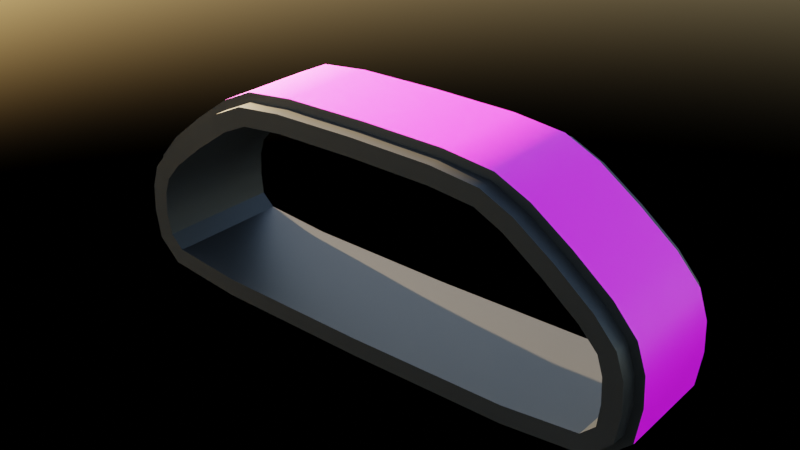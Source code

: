 # Source: LeftTrack.blend  (saved by Blender 3.6.11; exported with 4.5.12 LTS)
import bpy
from mathutils import Matrix  # noqa: F401  (used for matrix-valued properties, if any)

bpy.ops.wm.read_factory_settings(use_empty=True)
scene = bpy.context.scene
scene.name = 'Scene'

# ---- collections
col_main = bpy.data.collections.new('main'); scene.collection.children.link(col_main)

# ---- images (referenced by path relative to the original .blend; pixels are not part of the script)
import os
ASSET_DIR = os.environ.get("B2B_ASSET_DIR", "")  # directory of the original .blend (textures are referenced by path, not embedded)
HERE = os.path.dirname(os.path.abspath(__file__))  # packed textures are extracted next to this script under _unpacked/

def load_image(name, relpath, width, height, colorspace="sRGB"):
    """Load a texture the original file referenced (path relative to the .blend, or extracted next to this script)."""
    p = next((c for c in (os.path.join(HERE, relpath), os.path.join(ASSET_DIR, relpath)) if relpath and os.path.exists(c)), "")
    if p:
        img = bpy.data.images.load(p, check_existing=True)
        img.name = name
    else:  # same state as the original file: an image datablock whose file is absent (Cycles renders it pink)
        img = bpy.data.images.new(name, width, height)
        img.source = "FILE"
        img.filepath = "//" + (relpath or name)
    img.colorspace_settings.name = colorspace
    return img
img_track_png = load_image('track.png', 'track.png', 1024, 1024, 'sRGB')

# ---- materials (node trees are filled in below, after node groups)
mat_material = bpy.data.materials.new('Material')
mat_yall = bpy.data.materials.new('yall')

# ---- node groups
ng_auto_smooth = bpy.data.node_groups.new('Auto Smooth', 'GeometryNodeTree')
_s = ng_auto_smooth.interface.new_socket(name='Geometry', in_out='OUTPUT', socket_type='NodeSocketGeometry')
_s = ng_auto_smooth.interface.new_socket(name='Geometry', in_out='INPUT', socket_type='NodeSocketGeometry')
_s = ng_auto_smooth.interface.new_socket(name='Angle', in_out='INPUT', socket_type='NodeSocketFloat')
_s.subtype = 'ANGLE'
_s.min_value = 0.0
_s.max_value = 3.142
ng_auto_smooth.is_modifier = True
_N = ng_auto_smooth.nodes; _L = ng_auto_smooth.links
n0 = _N.new('NodeGroupOutput'); n0.name = 'Group Output'; n0.location = (480, -100)
n1 = _N.new('NodeGroupInput'); n1.name = 'Group Input'; n1.location = (-420, -300)
n2 = _N.new('NodeGroupInput'); n2.name = 'Group Input.001'; n2.location = (-60, -100)
n3 = _N.new('GeometryNodeSetShadeSmooth'); n3.name = 'Set Shade Smooth'; n3.location = (120, -100)
n3.domain = 'EDGE'
n4 = _N.new('GeometryNodeSetShadeSmooth'); n4.name = 'Set Shade Smooth.001'; n4.location = (300, -100)
n5 = _N.new('GeometryNodeInputMeshEdgeAngle'); n5.name = 'Edge Angle'; n5.location = (-420, -220)
n6 = _N.new('GeometryNodeInputEdgeSmooth'); n6.name = 'Is Edge Smooth'; n6.location = (-60, -160)
n7 = _N.new('GeometryNodeInputShadeSmooth'); n7.name = 'Is Face Smooth'; n7.location = (-240, -340)
n8 = _N.new('FunctionNodeBooleanMath'); n8.name = 'Boolean Math'; n8.location = (-60, -220)
n9 = _N.new('FunctionNodeCompare'); n9.name = 'Compare'; n9.location = (-240, -180)
n9.operation = 'LESS_EQUAL'
_L.new(n5.outputs[0], n9.inputs[0])
_L.new(n4.outputs[0], n0.inputs[0])
_L.new(n1.outputs[1], n9.inputs[1])
_L.new(n9.outputs[0], n8.inputs[0])
_L.new(n7.outputs[0], n8.inputs[1])
_L.new(n2.outputs[0], n3.inputs[0])
_L.new(n6.outputs[0], n3.inputs[1])
_L.new(n3.outputs[0], n4.inputs[0])
_L.new(n8.outputs[0], n3.inputs[2])
n0.is_active_output = True

# ---- material node trees
mat_material.use_nodes = True; mat_material.node_tree.nodes.clear()
_N = mat_material.node_tree.nodes; _L = mat_material.node_tree.links
n0 = _N.new('ShaderNodeBsdfPrincipled'); n0.name = 'Principled BSDF'; n0.location = (10, 300)
n0.distribution = 'GGX'
n0.subsurface_method = 'RANDOM_WALK_SKIN'
n0.inputs[3].default_value = 1.45
n0.inputs[27].default_value = (0.0, 0.0, 0.0, 1.0)
n0.inputs[28].default_value = 1.0
n1 = _N.new('ShaderNodeOutputMaterial'); n1.name = 'Material Output'; n1.location = (300, 300)
n2 = _N.new('ShaderNodeTexImage'); n2.name = 'Image Texture'; n2.location = (-680, 148)
n2.image = img_track_png
n3 = _N.new('ShaderNodeMapping'); n3.name = 'Mapping'; n3.location = (-860, 108)
n3.inputs[1].default_value = (0.0, 36.0, 0.0)
n3.inputs[2].default_value = (0.0, 1.571, 0.0)
n4 = _N.new('ShaderNodeTexCoord'); n4.name = 'Texture Coordinate'; n4.location = (-1040, 108)
n5 = _N.new('ShaderNodeValue'); n5.name = 'Value'; n5.location = (-1087, -160)
n5.outputs[0].default_value = 19.8
_L.new(n0.outputs[0], n1.inputs[0])
_L.new(n2.outputs[0], n0.inputs[0])
_L.new(n3.outputs[0], n2.inputs[0])
_L.new(n4.outputs[2], n3.inputs[0])
_L.new(n5.outputs[0], n3.inputs[3])
n1.is_active_output = True
mat_yall.use_nodes = True; mat_yall.node_tree.nodes.clear()
_N = mat_yall.node_tree.nodes; _L = mat_yall.node_tree.links
n0 = _N.new('ShaderNodeBsdfPrincipled'); n0.name = 'Principled BSDF'; n0.location = (10, 300)
n0.distribution = 'GGX'
n0.subsurface_method = 'RANDOM_WALK_SKIN'
n0.inputs[0].default_value = (0.00637, 0.00637, 0.00637, 1.0)
n0.inputs[3].default_value = 1.45
n0.inputs[27].default_value = (0.0, 0.0, 0.0, 1.0)
n0.inputs[28].default_value = 1.0
n1 = _N.new('ShaderNodeOutputMaterial'); n1.name = 'Material Output'; n1.location = (300, 300)
_L.new(n0.outputs[0], n1.inputs[0])
n1.is_active_output = True

# ---- world
world_world = bpy.data.worlds.new('World'); scene.world = world_world
world_world.use_nodes = True; world_world.node_tree.nodes.clear()
_N = world_world.node_tree.nodes; _L = world_world.node_tree.links
n0 = _N.new('ShaderNodeOutputWorld'); n0.name = 'World Output'; n0.location = (300, 300)
n1 = _N.new('ShaderNodeBackground'); n1.name = 'Background'; n1.location = (10, 300)
n1.inputs[1].default_value = 0.5
n2 = _N.new('ShaderNodeTexSky'); n2.name = 'Sky Texture'; n2.location = (-190, 280)
n2.sun_rotation = -1.438
_L.new(n1.outputs[0], n0.inputs[0])
_L.new(n2.outputs[0], n1.inputs[0])
n0.is_active_output = True
world_world.color = (1.0, 1.0, 1.0)
world_world.use_sun_shadow = False
world_world.sun_shadow_jitter_overblur = 0.0

# ---- meshes
me_cube_001 = bpy.data.meshes.new('Cube.001')
me_cube_001.from_pydata([(-1.452, -0.2813, -0.3894), (-0.9407, -0.2876, -0.5067), (-0.4824, -0.2875, 0.512), (-0.9038, -0.2868, 0.4085), (-0.9407, 0.2876, -0.5067), (-1.452, 0.2813, -0.3894), (-0.9038, 0.2868, 0.4085), (-0.4824, 0.2875, 0.512), (0.9407, -0.2876, -0.5067), (1.452, -0.2814, -0.3882), (0.904, -0.2868, 0.4101), (0.4825, -0.2875, 0.5121), (1.452, 0.2814, -0.3882), (0.9407, 0.2876, -0.5067), (0.4825, 0.2875, 0.5121), (0.904, 0.2868, 0.4101), (-1.321, -0.2869, 0.09661), (-1.459, -0.286, -0.1201), (-1.459, 0.286, -0.1201), (-1.321, 0.2869, 0.09661), (1.321, 0.2869, 0.1028), (1.459, 0.286, -0.1138), (1.459, -0.286, -0.1138), (1.321, -0.2869, 0.1028), (-1.37, 0.282, -0.467), (0.9841, -0.2896, 0.5478), (-1.37, -0.282, -0.467), (0.7855, -0.2908, 0.6393), (-0.7427, -0.285, 0.4847), (0.491, -0.289, 0.671), (-0.7427, 0.285, 0.4847), (0.491, 0.289, 0.671), (1.37, -0.2819, -0.4667), (0.7855, 0.2908, 0.6393), (1.37, 0.2819, -0.4667), (0.9841, 0.2896, 0.5478), (0.7429, 0.2851, 0.4851), (1.599, 0.2932, -0.4576), (0.7429, -0.2851, 0.4851), (1.436, 0.2932, -0.6146), (-1.424, -0.2842, -0.01712), (0.9477, 0.289, -0.6656), (-1.424, 0.2842, -0.01712), (0.9477, -0.289, -0.6656), (1.424, 0.2842, -0.009957), (1.436, -0.2932, -0.6146), (1.424, -0.2842, -0.009957), (1.599, -0.2932, -0.4576), (-1.468, -0.2871, -0.2581), (-1.468, 0.2871, -0.2581), (-8.416e-08, 0.288, -0.5171), (-1.14e-07, -0.288, -0.5171), (-1.118, -0.2877, 0.2582), (-1.118, 0.2877, 0.2582), (7.563e-06, 0.288, 0.5184), (7.563e-06, -0.288, 0.5184), (1.468, 0.2871, -0.2542), (1.468, -0.2871, -0.2542), (1.118, 0.2877, 0.262), (1.118, -0.2877, 0.262), (-0.9848, 0.2896, 0.5457), (-0.7859, 0.2909, 0.6388), (-0.491, 0.289, 0.6709), (-0.491, -0.289, 0.6709), (-0.7859, -0.2909, 0.6388), (-0.9848, -0.2896, 0.5457), (-1.598, -0.2932, -0.4595), (-1.435, -0.2932, -0.615), (-0.9477, -0.289, -0.6656), (-0.9477, 0.289, -0.6656), (-1.435, 0.2932, -0.615), (-1.598, 0.2932, -0.4595), (-1.616, -0.2904, -0.09105), (-1.562, -0.2914, 0.06438), (-1.429, -0.2896, 0.2138), (-1.429, 0.2896, 0.2138), (-1.562, 0.2914, 0.06438), (-1.616, 0.2904, -0.09105), (1.616, 0.2904, -0.08486), (1.562, 0.2914, 0.07177), (1.428, 0.2896, 0.2206), (1.428, -0.2896, 0.2206), (1.562, -0.2914, 0.07177), (1.616, -0.2904, -0.08486), (-1.626, -0.2898, -0.2597), (-1.626, 0.2898, -0.2597), (-2.159e-08, 0.2884, -0.6763), (-5.158e-08, -0.2884, -0.6763), (-1.213, -0.2887, 0.3856), (-1.213, 0.2887, 0.3856), (-5.465e-06, 0.2884, 0.6776), (-5.465e-06, -0.2884, 0.6776), (1.626, 0.2898, -0.2558), (1.626, -0.2898, -0.2558), (1.212, 0.2887, 0.3901), (1.212, -0.2887, 0.3901), (-1.563, -0.2882, -0.1004), (-1.574, -0.2885, -0.2598), (-0.4883, -0.2882, 0.618), (-0.7715, -0.288, 0.5874), (0.4883, -0.2882, 0.6181), (-1.351e-06, -0.2882, 0.6247), (1.574, -0.2884, -0.2559), (1.563, -0.2882, -0.0941), (1.549, -0.2873, -0.4349), (-3.325e-08, -0.2882, -0.6233), (0.9457, -0.2883, -0.6128), (0.7713, -0.288, 0.5879), (-0.9457, -0.2883, -0.6128), (0.9573, -0.2882, 0.5021), (-1.182, -0.2882, 0.3432), (-1.393, -0.2883, 0.1746), (1.414, -0.2876, -0.5648), (1.181, -0.2882, 0.3475), (-0.9577, -0.2882, 0.5002), (1.516, -0.2878, 0.04445), (1.392, -0.2883, 0.1812), (-1.414, -0.2876, -0.5652), (-1.549, -0.2873, -0.4365), (-1.516, -0.2878, 0.03714), (-1.516, 0.2878, 0.03714), (-1.393, 0.2883, 0.1746), (-1.574, 0.2885, -0.2598), (-1.563, 0.2882, -0.1004), (1.574, 0.2884, -0.2559), (1.549, 0.2873, -0.4349), (0.7713, 0.288, 0.5879), (0.9573, 0.2882, 0.5021), (-1.549, 0.2873, -0.4365), (1.563, 0.2882, -0.0941), (0.4883, 0.2882, 0.6181), (-3.327e-09, 0.2882, -0.6233), (-0.9457, 0.2883, -0.6128), (-0.7715, 0.288, 0.5874), (-0.4883, 0.2882, 0.618), (0.9457, 0.2883, -0.6128), (-0.9577, 0.2882, 0.5002), (1.516, 0.2878, 0.04445), (-1.414, 0.2876, -0.5652), (1.392, 0.2883, 0.1812), (1.181, 0.2882, 0.3475), (-1.182, 0.2882, 0.3432), (-1.351e-06, 0.2882, 0.6247), (1.414, 0.2876, -0.5648), (-1.448, 0.375, -0.3882), (-1.369, 0.3757, -0.4634), (-0.9409, 0.3813, -0.505), (-0.9409, -0.3813, -0.505), (-1.369, -0.3757, -0.4634), (-1.448, -0.375, -0.3882), (-0.9029, -0.3805, 0.4075), (-0.7422, -0.3787, 0.4831), (-0.4826, -0.3812, 0.5109), (-0.4826, 0.3812, 0.5109), (-0.7422, 0.3787, 0.4831), (-0.9029, 0.3805, 0.4075), (1.448, -0.3751, -0.3869), (1.369, -0.3756, -0.4632), (0.9409, -0.3813, -0.505), (0.9409, 0.3813, -0.505), (1.369, 0.3756, -0.4632), (1.448, 0.3751, -0.3869), (0.9031, 0.3805, 0.409), (0.7424, 0.3788, 0.4835), (0.4827, 0.3812, 0.511), (0.4827, -0.3812, 0.511), (0.7424, -0.3788, 0.4835), (0.9031, -0.3805, 0.409), (-1.457, -0.3797, -0.12), (-1.422, -0.3779, -0.01824), (-1.32, -0.3806, 0.09518), (-1.32, 0.3806, 0.09518), (-1.422, 0.3779, -0.01824), (-1.457, 0.3797, -0.12), (1.457, 0.3797, -0.1136), (1.422, 0.3779, -0.01109), (1.32, 0.3806, 0.1014), (1.32, -0.3806, 0.1014), (1.422, -0.3779, -0.01109), (1.457, -0.3797, -0.1136), (-1.465, -0.3808, -0.2587), (-1.465, 0.3808, -0.2587), (-5.834e-08, 0.3818, -0.5167), (-8.817e-08, -0.3818, -0.5167), (-1.117, -0.3815, 0.2575), (-1.117, 0.3815, 0.2575), (7.246e-06, 0.3817, 0.518), (7.246e-06, -0.3817, 0.518), (1.465, 0.3808, -0.2549), (1.465, -0.3808, -0.2549), (1.117, 0.3815, 0.2614), (1.117, -0.3815, 0.2614), (-1.571, -0.3821, -0.2604), (-0.771, -0.3817, 0.5858), (-1.392, 0.382, 0.1732), (-1.667e-06, -0.3819, 0.6243), (-1.561, 0.3819, -0.1002), (1.545, 0.381, -0.4337), (0.9563, 0.3819, 0.501), (-0.9459, 0.382, -0.6111), (-0.4885, 0.382, 0.617), (1.561, -0.3819, -0.09398), (0.9459, -0.382, -0.6111), (-1.392, -0.382, 0.1732), (1.392, -0.382, 0.1797), (-1.561, -0.3819, -0.1002), (-0.4885, -0.382, 0.617), (0.4885, -0.382, 0.6171), (1.571, -0.3821, -0.2565), (1.545, -0.381, -0.4337), (-7.459e-09, -0.3819, -0.623), (0.7708, -0.3817, 0.5863), (-0.9459, -0.382, -0.6111), (0.9563, -0.3819, 0.501), (-1.181, -0.3819, 0.3426), (1.413, -0.3812, -0.5614), (1.181, -0.3819, 0.3469), (-0.9567, -0.3819, 0.4991), (1.514, -0.3815, 0.04331), (-1.412, -0.3812, -0.5617), (-1.545, -0.3809, -0.4353), (-1.514, -0.3815, 0.03601), (-1.514, 0.3815, 0.03601), (-1.571, 0.3821, -0.2604), (1.571, 0.3821, -0.2565), (0.7708, 0.3817, 0.5863), (-1.545, 0.3809, -0.4353), (1.561, 0.3819, -0.09398), (0.4885, 0.382, 0.6171), (2.247e-08, 0.3819, -0.623), (-0.771, 0.3817, 0.5858), (0.9459, 0.382, -0.6111), (-0.9567, 0.3819, 0.4991), (1.514, 0.3815, 0.04331), (-1.412, 0.3812, -0.5617), (1.392, 0.382, 0.1797), (1.181, 0.3819, 0.3469), (-1.181, 0.3819, 0.3426), (-1.667e-06, 0.3819, 0.6243), (1.413, 0.3812, -0.5614)], [], [(6, 3, 52, 53), (54, 14, 11, 55), (97, 96, 72, 84), (63, 91, 90, 62), (22, 21, 56, 57), (52, 16, 19, 53), (84, 85, 71, 66), (77, 85, 84, 72), (8, 13, 50, 51), (56, 12, 9, 57), (79, 82, 83, 78), (80, 81, 82, 79), (10, 15, 58, 59), (50, 4, 1, 51), (73, 76, 77, 72), (74, 75, 76, 73), (4, 24, 26, 1), (58, 20, 23, 59), (33, 27, 25, 35), (31, 29, 27, 33), (24, 5, 0, 26), (45, 39, 37, 47), (2, 28, 30, 7), (43, 41, 39, 45), (28, 3, 6, 30), (64, 61, 60, 65), (8, 32, 34, 13), (63, 62, 61, 64), (32, 9, 12, 34), (70, 67, 66, 71), (14, 36, 38, 11), (94, 95, 81, 80), (36, 15, 10, 38), (69, 68, 67, 70), (16, 40, 42, 19), (86, 87, 68, 69), (40, 17, 18, 42), (25, 95, 94, 35), (20, 44, 46, 23), (92, 93, 47, 37), (44, 21, 22, 46), (43, 87, 86, 41), (18, 17, 48, 49), (88, 89, 75, 74), (60, 89, 88, 65), (48, 0, 5, 49), (83, 93, 92, 78), (90, 91, 29, 31), (2, 7, 54, 55), (99, 98, 63, 64), (121, 120, 76, 75), (101, 100, 29, 91), (123, 122, 85, 77), (120, 123, 77, 76), (125, 124, 92, 37), (127, 126, 33, 35), (122, 128, 71, 85), (124, 129, 78, 92), (126, 130, 31, 33), (132, 131, 86, 69), (134, 133, 61, 62), (103, 102, 93, 83), (131, 135, 41, 86), (133, 136, 60, 61), (129, 137, 79, 78), (102, 104, 47, 93), (128, 138, 70, 71), (106, 105, 87, 43), (137, 139, 80, 79), (139, 140, 94, 80), (138, 132, 69, 70), (100, 107, 27, 29), (105, 108, 68, 87), (140, 127, 35, 94), (107, 109, 25, 27), (111, 110, 88, 74), (104, 112, 45, 47), (109, 113, 95, 25), (110, 114, 65, 88), (112, 106, 43, 45), (116, 115, 82, 81), (113, 116, 81, 95), (108, 117, 67, 68), (136, 141, 89, 60), (115, 103, 83, 82), (117, 118, 66, 67), (96, 119, 73, 72), (141, 121, 75, 89), (119, 111, 74, 73), (130, 142, 90, 31), (135, 143, 39, 41), (142, 134, 62, 90), (143, 125, 37, 39), (118, 97, 84, 66), (114, 99, 64, 65), (98, 101, 91, 63), (46, 22, 179, 178), (59, 23, 177, 191), (113, 109, 213, 216), (130, 126, 225, 228), (23, 46, 178, 177), (10, 59, 191, 167), (114, 110, 214, 217), (32, 8, 158, 157), (131, 132, 199, 229), (58, 15, 162, 190), (106, 112, 215, 202), (9, 32, 157, 156), (133, 134, 200, 230), (20, 58, 190, 176), (115, 116, 204, 218), (135, 131, 229, 231), (44, 20, 176, 175), (57, 9, 156, 189), (116, 113, 216, 204), (136, 133, 230, 232), (21, 44, 175, 174), (22, 57, 189, 179), (117, 108, 212, 219), (30, 6, 155, 154), (137, 129, 227, 233), (56, 21, 174, 188), (103, 115, 218, 201), (7, 30, 154, 153), (138, 128, 226, 234), (12, 56, 188, 161), (118, 117, 219, 220), (139, 137, 233, 235), (42, 18, 173, 172), (55, 11, 165, 187), (119, 96, 205, 221), (140, 139, 235, 236), (19, 42, 172, 171), (2, 55, 187, 152), (111, 119, 221, 203), (28, 2, 152, 151), (132, 138, 234, 199), (54, 7, 153, 186), (97, 118, 220, 192), (3, 28, 151, 150), (127, 140, 236, 198), (14, 54, 186, 164), (99, 114, 217, 193), (141, 136, 232, 237), (152, 187, 195, 206), (150, 151, 193, 217), (149, 180, 192, 220), (169, 170, 203, 221), (168, 169, 221, 205), (148, 149, 220, 219), (178, 179, 201, 218), (147, 148, 219, 212), (191, 177, 204, 216), (177, 178, 218, 204), (157, 158, 202, 215), (184, 150, 217, 214), (167, 191, 216, 213), (156, 157, 215, 209), (170, 184, 214, 203), (166, 167, 213, 211), (183, 147, 212, 210), (165, 166, 211, 207), (158, 183, 210, 202), (189, 156, 209, 208), (179, 189, 208, 201), (187, 165, 207, 195), (151, 152, 206, 193), (180, 168, 205, 192), (160, 161, 197, 239), (186, 153, 200, 238), (159, 160, 239, 231), (164, 186, 238, 228), (185, 171, 194, 237), (155, 185, 237, 232), (190, 162, 198, 236), (145, 146, 199, 234), (176, 190, 236, 235), (175, 176, 235, 233), (144, 145, 234, 226), (174, 175, 233, 227), (154, 155, 232, 230), (182, 159, 231, 229), (153, 154, 230, 200), (146, 182, 229, 199), (163, 164, 228, 225), (188, 174, 227, 224), (181, 144, 226, 223), (162, 163, 225, 198), (161, 188, 224, 197), (172, 173, 196, 222), (173, 181, 223, 196), (171, 172, 222, 194), (129, 124, 224, 227), (112, 104, 209, 215), (128, 122, 223, 226), (13, 34, 160, 159), (110, 111, 203, 214), (126, 127, 198, 225), (34, 12, 161, 160), (109, 107, 211, 213), (0, 48, 180, 149), (124, 125, 197, 224), (108, 105, 210, 212), (48, 17, 168, 180), (123, 120, 222, 196), (107, 100, 207, 211), (18, 49, 181, 173), (122, 123, 196, 223), (15, 36, 163, 162), (105, 106, 202, 210), (49, 5, 144, 181), (120, 121, 194, 222), (36, 14, 164, 163), (104, 102, 208, 209), (4, 50, 182, 146), (5, 24, 145, 144), (102, 103, 201, 208), (50, 13, 159, 182), (24, 4, 146, 145), (100, 101, 195, 207), (8, 51, 183, 158), (11, 38, 166, 165), (125, 143, 239, 197), (98, 99, 193, 206), (51, 1, 147, 183), (38, 10, 167, 166), (134, 142, 238, 200), (96, 97, 192, 205), (16, 52, 184, 170), (143, 135, 231, 239), (1, 26, 148, 147), (52, 3, 150, 184), (142, 130, 228, 238), (26, 0, 149, 148), (6, 53, 185, 155), (17, 40, 169, 168), (121, 141, 237, 194), (101, 98, 206, 195), (53, 19, 171, 185), (40, 16, 170, 169)])
me_cube_001.polygons.foreach_set('use_smooth', [True] * 240)
me_cube_001.polygons.foreach_set('material_index', [1, 1, 1, 0, 1, 1, 0, 0, 1, 1, 0, 0, 1, 1, 0, 0, 1, 1, 0, 0, 1, 0, 1, 0, 1, 0, 1, 0, 1, 0, 1, 0, 1, 0, 1, 0, 1, 0, 1, 0, 1, 0, 1, 0, 0, 1, 0, 0, 1, 1, 1, 1, 1, 1, 1, 1, 1, 1, 1, 1, 1, 1, 1, 1, 1, 1, 1, 1, 1, 1, 1, 1, 1, 1, 1, 1, 1, 1, 1, 1, 1, 1, 1, 1, 1, 1, 1, 1, 1, 1, 1, 1, 1, 1, 1, 1, 1, 1, 1, 1, 1, 1, 1, 1, 1, 1, 1, 1, 1, 1, 1, 1, 1, 1, 1, 1, 1, 1, 1, 1, 1, 1, 1, 1, 1, 1, 1, 1, 1, 1, 1, 1, 1, 1, 1, 1, 1, 1, 1, 1, 1, 1, 1, 1, 1, 1, 1, 1, 1, 1, 1, 1, 1, 1, 1, 1, 1, 1, 1, 1, 1, 1, 1, 1, 1, 1, 1, 1, 1, 1, 1, 1, 1, 1, 1, 1, 1, 1, 1, 1, 1, 1, 1, 1, 1, 1, 1, 1, 1, 1, 1, 1, 1, 1, 1, 1, 1, 1, 1, 1, 1, 1, 1, 1, 1, 1, 1, 1, 1, 1, 1, 1, 1, 1, 1, 1, 1, 1, 1, 1, 1, 1, 1, 1, 1, 1, 1, 1, 1, 1, 1, 1, 1, 1, 1, 1, 1, 1, 1, 1])
_uv = me_cube_001.uv_layers.new(name='UVMap')
_uv.uv.foreach_set('vector', [0.7987, 0.8876, 0.8936, 0.8876, 0.8938, 0.9231, 0.7986, 0.9231, 0.7985, 0.7381, 0.7986, 0.6583, 0.8937, 0.6583, 0.8938, 0.7381, 0.382, 0.008727, 0.3556, 0.01012, 0.3541, 0.001457, 0.382, 3.096e-09, 0.4479, 0.8456, 0.448, 0.7644, 0.5434, 0.7644, 0.5435, 0.8456, 0.4838, 0.6392, 0.4838, 0.5446, 0.507, 0.5444, 0.507, 0.6394, 0.8938, 0.9231, 0.8936, 0.9567, 0.7987, 0.9567, 0.7986, 0.9231, 0.08126, 0.5034, 0.1771, 0.5034, 0.1777, 0.5364, 0.08069, 0.5364, 0.1772, 0.4755, 0.1771, 0.5034, 0.08126, 0.5034, 0.08117, 0.4755, 0.5605, 0.6042, 0.6557, 0.6042, 0.6557, 0.7599, 0.5604, 0.7599, 0.507, 0.5444, 0.5292, 0.5453, 0.5292, 0.6384, 0.507, 0.6394, 0.1772, 0.6256, 0.08074, 0.6256, 0.08091, 0.5997, 0.177, 0.5997, 0.1769, 0.6501, 0.08104, 0.6501, 0.08074, 0.6256, 0.1772, 0.6256, 0.8936, 0.5886, 0.7987, 0.5886, 0.7986, 0.5532, 0.8938, 0.5532, 0.6557, 0.7599, 0.6557, 0.9155, 0.5605, 0.9155, 0.5604, 0.7599, 0.081, 0.4498, 0.1774, 0.4498, 0.1772, 0.4755, 0.08117, 0.4755, 0.07106, 0.4092, 0.1669, 0.4092, 0.1672, 0.4453, 0.07076, 0.4453, 0.6557, 0.9155, 0.6547, 0.9865, 0.5614, 0.9865, 0.5605, 0.9155, 0.7986, 0.5532, 0.7987, 0.5197, 0.8936, 0.5197, 0.8938, 0.5532, 0.5438, 0.6345, 0.4476, 0.6345, 0.4478, 0.6016, 0.5436, 0.6016, 0.5435, 0.6832, 0.4479, 0.6832, 0.4476, 0.6345, 0.5438, 0.6345, 0.6547, 0.9865, 0.6546, 1.0, 0.5615, 1.0, 0.5614, 0.9865, 0.5449, 0.02694, 0.4479, 0.02694, 0.4479, 3.944e-08, 0.5449, 0.0, 0.8937, 0.8179, 0.8933, 0.861, 0.799, 0.861, 0.7986, 0.8179, 0.5442, 0.1077, 0.4486, 0.1077, 0.4479, 0.02694, 0.5449, 0.02694, 0.8933, 0.861, 0.8936, 0.8876, 0.7987, 0.8876, 0.799, 0.861, 0.4476, 0.8944, 0.5438, 0.8944, 0.5436, 0.9273, 0.4478, 0.9273, 0.5605, 0.6042, 0.5614, 0.5332, 0.6547, 0.5332, 0.6557, 0.6042, 0.4479, 0.8456, 0.5435, 0.8456, 0.5438, 0.8944, 0.4476, 0.8944, 0.5614, 0.5332, 0.5615, 0.5197, 0.6546, 0.5197, 0.6547, 0.5332, 0.4479, 0.5019, 0.5449, 0.5019, 0.5449, 0.5289, 0.4479, 0.5289, 0.7986, 0.6583, 0.799, 0.6152, 0.8933, 0.6152, 0.8937, 0.6583, 0.5435, 0.5639, 0.448, 0.5639, 0.4478, 0.5283, 0.5436, 0.5283, 0.799, 0.6152, 0.7987, 0.5886, 0.8936, 0.5886, 0.8933, 0.6152, 0.4486, 0.4213, 0.5442, 0.4213, 0.5449, 0.5019, 0.4479, 0.5019, 0.08044, 0.6485, 0.0616, 0.648, 0.0616, 0.554, 0.08044, 0.5535, 0.4487, 0.2645, 0.5441, 0.2645, 0.5442, 0.4213, 0.4486, 0.4213, 0.0616, 0.648, 0.04454, 0.6483, 0.04454, 0.5537, 0.0616, 0.554, 0.4478, 0.6016, 0.448, 0.5639, 0.5435, 0.5639, 0.5436, 0.6016, 0.4479, 0.5444, 0.4666, 0.5449, 0.4666, 0.6389, 0.4479, 0.6393, 0.1769, 0.5714, 0.08101, 0.5714, 0.08044, 0.538, 0.1775, 0.538, 0.4666, 0.5449, 0.4838, 0.5446, 0.4838, 0.6392, 0.4666, 0.6389, 0.5442, 0.1077, 0.5441, 0.2645, 0.4487, 0.2645, 0.4486, 0.1077, 0.04454, 0.5537, 0.04454, 0.6483, 0.02172, 0.6485, 0.02172, 0.5535, 0.448, 0.9652, 0.5435, 0.9652, 0.5436, 1.001, 0.4478, 1.001, 0.5436, 0.9273, 0.5435, 0.9652, 0.448, 0.9652, 0.4478, 0.9273, 0.02172, 0.6485, -3.655e-09, 0.6475, 4.137e-10, 0.5545, 0.02172, 0.5535, 0.08091, 0.5997, 0.08101, 0.5714, 0.1769, 0.5714, 0.177, 0.5997, 0.5434, 0.7644, 0.448, 0.7644, 0.4479, 0.6832, 0.5435, 0.6832, 0.8937, 0.8179, 0.7986, 0.8179, 0.7985, 0.7381, 0.8938, 0.7381, 0.2403, 0.1398, 0.2347, 0.1866, 0.226, 0.1861, 0.2318, 0.1373, 0.1381, 0.03777, 0.1152, 0.0177, 0.1196, 0.01001, 0.1446, 0.03181, 0.2327, 0.2674, 0.2329, 0.3481, 0.2241, 0.3485, 0.224, 0.2673, 0.09235, 0.01012, 0.06595, 0.008727, 0.06588, 1.578e-08, 0.09379, 0.001457, 0.1152, 0.0177, 0.09235, 0.01012, 0.09379, 0.001457, 0.1196, 0.01001, 0.04283, 0.5256, 0.07247, 0.5293, 0.0726, 0.538, 0.03916, 0.5338, 0.1967, 0.4259, 0.2106, 0.395, 0.2191, 0.3973, 0.2043, 0.4303, 0.06595, 0.008727, 0.03677, 0.01314, 0.03288, 0.004986, 0.06588, 1.578e-08, 0.07247, 0.5293, 0.09922, 0.5273, 0.1008, 0.5359, 0.0726, 0.538, 0.2106, 0.395, 0.215, 0.3481, 0.2238, 0.3485, 0.2191, 0.3973, 0.008744, 0.1132, 0.00876, 0.2697, 4.796e-09, 0.2698, -4.532e-09, 0.113, 0.2132, 0.1866, 0.2076, 0.1398, 0.2161, 0.1373, 0.2219, 0.1861, 0.3487, 0.5273, 0.3754, 0.5293, 0.3753, 0.538, 0.3471, 0.5359, 0.00876, 0.2697, 0.01228, 0.4261, 0.003539, 0.4265, 4.796e-09, 0.2698, 0.2076, 0.1398, 0.1928, 0.1092, 0.2003, 0.1046, 0.2161, 0.1373, 0.09922, 0.5273, 0.1221, 0.5192, 0.1267, 0.5267, 0.1008, 0.5359, 0.3754, 0.5293, 0.4051, 0.5256, 0.4088, 0.5338, 0.3753, 0.538, 0.03677, 0.01314, 0.01574, 0.03569, 0.007463, 0.03224, 0.03288, 0.004986, 0.4356, 0.4261, 0.4392, 0.2697, 0.4479, 0.2698, 0.4444, 0.4265, 0.1221, 0.5192, 0.1444, 0.4985, 0.151, 0.5043, 0.1267, 0.5267, 0.1444, 0.4985, 0.1716, 0.4632, 0.1787, 0.4684, 0.151, 0.5043, 0.01574, 0.03569, 0.008744, 0.1132, -4.532e-09, 0.113, 0.007463, 0.03224, 0.2329, 0.3481, 0.2374, 0.395, 0.2288, 0.3973, 0.2241, 0.3485, 0.4392, 0.2697, 0.4392, 0.1132, 0.4479, 0.113, 0.4479, 0.2698, 0.1716, 0.4632, 0.1967, 0.4259, 0.2043, 0.4303, 0.1787, 0.4684, 0.2374, 0.395, 0.2512, 0.4259, 0.2436, 0.4303, 0.2288, 0.3973, 0.3098, 0.03777, 0.2815, 0.07243, 0.2745, 0.0671, 0.3034, 0.03181, 0.4051, 0.5256, 0.4268, 0.5035, 0.435, 0.5072, 0.4088, 0.5338, 0.2512, 0.4259, 0.2764, 0.4632, 0.2692, 0.4684, 0.2436, 0.4303, 0.2815, 0.07243, 0.2551, 0.1092, 0.2476, 0.1046, 0.2745, 0.0671, 0.4268, 0.5035, 0.4356, 0.4261, 0.4444, 0.4265, 0.435, 0.5072, 0.3035, 0.4985, 0.3259, 0.5192, 0.3213, 0.5267, 0.2969, 0.5043, 0.2764, 0.4632, 0.3035, 0.4985, 0.2969, 0.5043, 0.2692, 0.4684, 0.4392, 0.1132, 0.4322, 0.03569, 0.4405, 0.03224, 0.4479, 0.113, 0.1928, 0.1092, 0.1664, 0.07243, 0.1734, 0.0671, 0.2003, 0.1046, 0.3259, 0.5192, 0.3487, 0.5273, 0.3471, 0.5359, 0.3213, 0.5267, 0.4322, 0.03569, 0.4111, 0.01314, 0.415, 0.004986, 0.4405, 0.03224, 0.3556, 0.01012, 0.3327, 0.0177, 0.3283, 0.01001, 0.3541, 0.001457, 0.1664, 0.07243, 0.1381, 0.03777, 0.1446, 0.03181, 0.1734, 0.0671, 0.3327, 0.0177, 0.3098, 0.03777, 0.3034, 0.03181, 0.3283, 0.01001, 0.215, 0.3481, 0.2152, 0.2674, 0.224, 0.2673, 0.2238, 0.3485, 0.01228, 0.4261, 0.02108, 0.5035, 0.01289, 0.5072, 0.003539, 0.4265, 0.2152, 0.2674, 0.2132, 0.1866, 0.2219, 0.1861, 0.224, 0.2673, 0.02108, 0.5035, 0.04283, 0.5256, 0.03916, 0.5338, 0.01289, 0.5072, 0.4111, 0.01314, 0.382, 0.008727, 0.382, 3.096e-09, 0.415, 0.004986, 0.2551, 0.1092, 0.2403, 0.1398, 0.2318, 0.1373, 0.2476, 0.1046, 0.2347, 0.1866, 0.2327, 0.2674, 0.224, 0.2673, 0.226, 0.1861, 0.4666, 0.6389, 0.4838, 0.6392, 0.4838, 0.6547, 0.4668, 0.6544, 0.8938, 0.5532, 0.8936, 0.5197, 0.9091, 0.5198, 0.9093, 0.5533, 0.783, 0.5546, 0.783, 0.5916, 0.7675, 0.5918, 0.7675, 0.5547, 0.9576, 0.662, 0.9575, 0.6152, 0.973, 0.6153, 0.9731, 0.662, 0.4479, 0.6393, 0.4666, 0.6389, 0.4668, 0.6544, 0.4482, 0.6548, 0.8936, 0.5886, 0.8938, 0.5532, 0.9093, 0.5533, 0.9091, 0.5887, 0.783, 0.9084, 0.783, 0.9455, 0.7675, 0.9454, 0.7675, 0.9082, 0.5614, 0.5332, 0.5605, 0.6042, 0.545, 0.6042, 0.5459, 0.5334, 0.9731, 0.2563, 0.973, 0.4127, 0.9575, 0.4127, 0.9576, 0.2563, 0.7986, 0.5532, 0.7987, 0.5886, 0.7832, 0.5887, 0.7831, 0.5533, 0.9734, 0.09984, 0.9733, 0.02231, 0.9887, 0.02257, 0.9889, 0.09981, 0.5615, 0.5197, 0.5614, 0.5332, 0.5459, 0.5334, 0.546, 0.5203, 0.9575, 0.8704, 0.9576, 0.8235, 0.9731, 0.8236, 0.973, 0.8703, 0.7987, 0.5197, 0.7986, 0.5532, 0.7831, 0.5533, 0.7832, 0.5198, 0.5293, 0.5515, 0.5293, 0.5289, 0.5448, 0.5291, 0.5448, 0.5516, 0.973, 0.09984, 0.9731, 0.2563, 0.9576, 0.2563, 0.9575, 0.09981, 0.4666, 0.5449, 0.4479, 0.5444, 0.4482, 0.5289, 0.4668, 0.5294, 0.507, 0.6394, 0.5292, 0.6384, 0.529, 0.6539, 0.5071, 0.6549, 0.783, 0.5197, 0.783, 0.5546, 0.7675, 0.5547, 0.7675, 0.5198, 0.9576, 0.9012, 0.9575, 0.8704, 0.973, 0.8703, 0.9731, 0.901, 0.4838, 0.5446, 0.4666, 0.5449, 0.4668, 0.5294, 0.4838, 0.5291, 0.4838, 0.6392, 0.507, 0.6394, 0.5071, 0.6549, 0.4838, 0.6547, 0.9733, 0.4902, 0.9734, 0.4127, 0.9889, 0.4127, 0.9888, 0.4899, 0.799, 0.861, 0.7987, 0.8876, 0.7832, 0.8875, 0.7835, 0.8609, 0.2901, 0.5606, 0.29, 0.5835, 0.2745, 0.5835, 0.2746, 0.5608, 0.507, 0.5444, 0.4838, 0.5446, 0.4838, 0.5291, 0.5071, 0.5289, 0.5293, 0.5744, 0.5293, 0.5515, 0.5448, 0.5516, 0.5448, 0.5743, 0.7986, 0.8179, 0.799, 0.861, 0.7835, 0.8609, 0.7831, 0.8179, 0.9732, 0.4902, 0.9732, 0.5125, 0.9577, 0.5119, 0.9577, 0.4899, 0.5292, 0.5453, 0.507, 0.5444, 0.5071, 0.5289, 0.529, 0.5298, 0.9732, 0.5125, 0.9733, 0.4902, 0.9888, 0.4899, 0.9887, 0.5119, 0.29, 0.538, 0.2901, 0.5606, 0.2746, 0.5608, 0.2745, 0.5383, 0.0616, 0.554, 0.04454, 0.5537, 0.04456, 0.5382, 0.06141, 0.5385, 0.8938, 0.7381, 0.8937, 0.6583, 0.9092, 0.6583, 0.9093, 0.7381, 0.3058, 0.5607, 0.3057, 0.5834, 0.2902, 0.5834, 0.2903, 0.5609, 0.9576, 0.5474, 0.9576, 0.5125, 0.9731, 0.5126, 0.9731, 0.5475, 0.08044, 0.5535, 0.0616, 0.554, 0.06141, 0.5385, 0.08021, 0.538, 0.8937, 0.8179, 0.8938, 0.7381, 0.9093, 0.7381, 0.9092, 0.8179, 0.3057, 0.538, 0.3058, 0.5607, 0.2903, 0.5609, 0.2902, 0.5383, 0.8933, 0.861, 0.8937, 0.8179, 0.9092, 0.8179, 0.9088, 0.8609, 0.973, 0.4127, 0.9732, 0.4902, 0.9577, 0.4899, 0.9575, 0.4127, 0.7985, 0.7381, 0.7986, 0.8179, 0.7831, 0.8179, 0.783, 0.7381, 0.3057, 0.6098, 0.3058, 0.639, 0.2904, 0.6389, 0.2902, 0.6099, 0.8936, 0.8876, 0.8933, 0.861, 0.9088, 0.8609, 0.9091, 0.8875, 0.9576, 0.5844, 0.9576, 0.5474, 0.9731, 0.5475, 0.9731, 0.5846, 0.7986, 0.6583, 0.7985, 0.7381, 0.783, 0.7381, 0.7831, 0.6583, 0.783, 0.8776, 0.783, 0.9084, 0.7675, 0.9082, 0.7675, 0.8775, 0.9576, 0.9383, 0.9576, 0.9012, 0.9731, 0.901, 0.9731, 0.9382, 0.5647, 0.1784, 0.5625, 0.2582, 0.5449, 0.258, 0.5471, 0.1772, 0.5827, 0.1091, 0.5698, 0.1355, 0.5529, 0.1306, 0.5676, 0.1, 0.7154, 0.02056, 0.694, 0.01754, 0.6945, 1.106e-08, 0.7234, 0.004602, 0.6542, 0.02413, 0.6352, 0.04073, 0.6224, 0.02863, 0.6454, 0.008783, 0.6711, 0.01861, 0.6542, 0.02413, 0.6454, 0.008783, 0.668, 0.001274, 0.7277, 0.03385, 0.7154, 0.02056, 0.7234, 0.004602, 0.744, 0.02683, 0.6471, 0.4945, 0.664, 0.5005, 0.6605, 0.5177, 0.6379, 0.5096, 0.7337, 0.1047, 0.7277, 0.03385, 0.744, 0.02683, 0.7512, 0.1041, 0.6026, 0.4436, 0.6287, 0.4774, 0.6156, 0.4891, 0.5884, 0.4539, 0.6287, 0.4774, 0.6471, 0.4945, 0.6379, 0.5096, 0.6156, 0.4891, 0.722, 0.4867, 0.7298, 0.416, 0.7473, 0.417, 0.7381, 0.4941, 0.6079, 0.07392, 0.5827, 0.1091, 0.5676, 0.1, 0.594, 0.06322, 0.5787, 0.4078, 0.6026, 0.4436, 0.5884, 0.4539, 0.5633, 0.4164, 0.7092, 0.4996, 0.722, 0.4867, 0.7381, 0.4941, 0.7167, 0.5158, 0.6352, 0.04073, 0.6079, 0.07392, 0.594, 0.06322, 0.6224, 0.02863, 0.5667, 0.3811, 0.5787, 0.4078, 0.5633, 0.4164, 0.5496, 0.3856, 0.7337, 0.2604, 0.7337, 0.1047, 0.7512, 0.1041, 0.7512, 0.2606, 0.5627, 0.3381, 0.5667, 0.3811, 0.5496, 0.3856, 0.5451, 0.3388, 0.7298, 0.416, 0.7337, 0.2604, 0.7512, 0.2606, 0.7473, 0.417, 0.6873, 0.5021, 0.7092, 0.4996, 0.7167, 0.5158, 0.6874, 0.5197, 0.664, 0.5005, 0.6873, 0.5021, 0.6874, 0.5197, 0.6605, 0.5177, 0.5625, 0.2582, 0.5627, 0.3381, 0.5451, 0.3388, 0.5449, 0.258, 0.5698, 0.1355, 0.5647, 0.1784, 0.5471, 0.1772, 0.5529, 0.1306, 0.694, 0.01754, 0.6711, 0.01861, 0.668, 0.001274, 0.6945, 1.106e-08, 0.7805, 0.4867, 0.7933, 0.4996, 0.7857, 0.5158, 0.7644, 0.4941, 0.94, 0.2582, 0.9378, 0.1784, 0.9553, 0.1772, 0.9575, 0.258, 0.7727, 0.416, 0.7805, 0.4867, 0.7644, 0.4941, 0.7552, 0.417, 0.9398, 0.3381, 0.94, 0.2582, 0.9575, 0.258, 0.9574, 0.3388, 0.8946, 0.07392, 0.8673, 0.04073, 0.88, 0.02863, 0.9085, 0.06322, 0.9198, 0.1091, 0.8946, 0.07392, 0.9085, 0.06322, 0.9349, 0.1, 0.8998, 0.4436, 0.9238, 0.4078, 0.9391, 0.4164, 0.9141, 0.4539, 0.7748, 0.03385, 0.7688, 0.1047, 0.7512, 0.1041, 0.7584, 0.02683, 0.8738, 0.4774, 0.8998, 0.4436, 0.9141, 0.4539, 0.8869, 0.4891, 0.8554, 0.4945, 0.8738, 0.4774, 0.8869, 0.4891, 0.8646, 0.5096, 0.7871, 0.02056, 0.7748, 0.03385, 0.7584, 0.02683, 0.7791, 0.004602, 0.8385, 0.5005, 0.8554, 0.4945, 0.8646, 0.5096, 0.842, 0.5177, 0.9326, 0.1355, 0.9198, 0.1091, 0.9349, 0.1, 0.9496, 0.1306, 0.7688, 0.2604, 0.7727, 0.416, 0.7552, 0.417, 0.7512, 0.2606, 0.9378, 0.1784, 0.9326, 0.1355, 0.9496, 0.1306, 0.9553, 0.1772, 0.7688, 0.1047, 0.7688, 0.2604, 0.7512, 0.2606, 0.7512, 0.1041, 0.9358, 0.3811, 0.9398, 0.3381, 0.9574, 0.3388, 0.9529, 0.3856, 0.8152, 0.5021, 0.8385, 0.5005, 0.842, 0.5177, 0.8151, 0.5197, 0.8085, 0.01754, 0.7871, 0.02056, 0.7791, 0.004602, 0.8079, -1.864e-09, 0.9238, 0.4078, 0.9358, 0.3811, 0.9529, 0.3856, 0.9391, 0.4164, 0.7933, 0.4996, 0.8152, 0.5021, 0.8151, 0.5197, 0.7857, 0.5158, 0.8483, 0.02413, 0.8314, 0.01861, 0.8345, 0.001274, 0.8571, 0.008783, 0.8314, 0.01861, 0.8085, 0.01754, 0.8079, -1.864e-09, 0.8345, 0.001274, 0.8673, 0.04073, 0.8483, 0.02413, 0.8571, 0.008783, 0.88, 0.02863, 0.29, 0.5835, 0.29, 0.6103, 0.2745, 0.6104, 0.2745, 0.5835, 0.9733, 0.02231, 0.9732, 0.0, 0.9887, 0.0005996, 0.9887, 0.02257, 0.3058, 0.639, 0.306, 0.6098, 0.3215, 0.6099, 0.3213, 0.6389, 0.6557, 0.6042, 0.6547, 0.5332, 0.6702, 0.5334, 0.6712, 0.6042, 0.783, 0.9455, 0.783, 0.9805, 0.7675, 0.9803, 0.7675, 0.9454, 0.9575, 0.6152, 0.9576, 0.5844, 0.9731, 0.5846, 0.973, 0.6153, 0.6547, 0.5332, 0.6546, 0.5197, 0.6701, 0.5203, 0.6702, 0.5334, 0.783, 0.5916, 0.783, 0.6224, 0.7675, 0.6225, 0.7675, 0.5918, -3.655e-09, 0.6475, 0.02172, 0.6485, 0.02162, 0.664, 0.0002088, 0.663, 0.29, 0.6103, 0.2902, 0.6399, 0.2747, 0.6397, 0.2745, 0.6104, 0.9734, 0.4127, 0.9734, 0.2563, 0.9889, 0.2563, 0.9889, 0.4127, 0.02172, 0.6485, 0.04454, 0.6483, 0.04456, 0.6638, 0.02162, 0.664, 0.306, 0.5834, 0.3059, 0.5607, 0.3214, 0.5609, 0.3215, 0.5834, 0.783, 0.6224, 0.783, 0.6692, 0.7675, 0.6692, 0.7675, 0.6225, 0.04454, 0.5537, 0.02172, 0.5535, 0.02162, 0.538, 0.04456, 0.5382, 0.306, 0.6098, 0.306, 0.5834, 0.3215, 0.5834, 0.3215, 0.6099, 0.7987, 0.5886, 0.799, 0.6152, 0.7835, 0.6153, 0.7832, 0.5887, 0.9734, 0.2563, 0.9734, 0.09984, 0.9889, 0.09981, 0.9889, 0.2563, 0.02172, 0.5535, 4.137e-10, 0.5545, 0.0002088, 0.539, 0.02162, 0.538, 0.3059, 0.5607, 0.306, 0.538, 0.3215, 0.5383, 0.3214, 0.5609, 0.799, 0.6152, 0.7986, 0.6583, 0.7831, 0.6583, 0.7835, 0.6153, 0.5292, 0.6307, 0.5294, 0.6011, 0.5449, 0.6012, 0.5447, 0.6305, 0.6557, 0.9155, 0.6557, 0.7599, 0.6712, 0.7599, 0.6712, 0.9155, 0.6546, 1.0, 0.6547, 0.9865, 0.6702, 0.9863, 0.6701, 0.9994, 0.5294, 0.6011, 0.5293, 0.5744, 0.5448, 0.5743, 0.5449, 0.6012, 0.6557, 0.7599, 0.6557, 0.6042, 0.6712, 0.6042, 0.6712, 0.7599, 0.6547, 0.9865, 0.6557, 0.9155, 0.6712, 0.9155, 0.6702, 0.9863, 0.783, 0.6692, 0.783, 0.75, 0.7675, 0.75, 0.7675, 0.6692, 0.5605, 0.6042, 0.5604, 0.7599, 0.5449, 0.7599, 0.545, 0.6042, 0.8937, 0.6583, 0.8933, 0.6152, 0.9088, 0.6153, 0.9092, 0.6583, 0.9732, 0.0, 0.9732, 0.02231, 0.9577, 0.02257, 0.9577, 0.0005996, 0.783, 0.8307, 0.783, 0.8776, 0.7675, 0.8775, 0.7675, 0.8308, 0.5604, 0.7599, 0.5605, 0.9155, 0.545, 0.9155, 0.5449, 0.7599, 0.8933, 0.6152, 0.8936, 0.5886, 0.9091, 0.5887, 0.9088, 0.6153, 0.9576, 0.8235, 0.9576, 0.7428, 0.9731, 0.7428, 0.9731, 0.8236, 0.3057, 0.5834, 0.3057, 0.6098, 0.2902, 0.6099, 0.2902, 0.5834, 0.8936, 0.9567, 0.8938, 0.9231, 0.9093, 0.923, 0.9091, 0.9565, 0.9732, 0.02231, 0.973, 0.09984, 0.9575, 0.09981, 0.9577, 0.02257, 0.5605, 0.9155, 0.5614, 0.9865, 0.5459, 0.9863, 0.545, 0.9155, 0.8938, 0.9231, 0.8936, 0.8876, 0.9091, 0.8875, 0.9093, 0.923, 0.9576, 0.7428, 0.9576, 0.662, 0.9731, 0.662, 0.9731, 0.7428, 0.5614, 0.9865, 0.5615, 1.0, 0.546, 0.9994, 0.5459, 0.9863, 0.7987, 0.8876, 0.7986, 0.9231, 0.7831, 0.923, 0.7832, 0.8875, 0.04454, 0.6483, 0.0616, 0.648, 0.06141, 0.6635, 0.04456, 0.6638, 0.9576, 0.9733, 0.9576, 0.9383, 0.9731, 0.9382, 0.9731, 0.9731, 0.783, 0.75, 0.783, 0.8307, 0.7675, 0.8308, 0.7675, 0.75, 0.7986, 0.9231, 0.7987, 0.9567, 0.7832, 0.9565, 0.7831, 0.923, 0.0616, 0.648, 0.08044, 0.6485, 0.08021, 0.664, 0.06141, 0.6635])
me_cube_001.materials.append(mat_material)
me_cube_001.materials.append(mat_yall)
me_cube_001.update()

# ---- objects
ob_cube = bpy.data.objects.new('Cube', me_cube_001)

# ---- transforms, parenting, visibility, modifiers, constraints
ob_cube.location = (0.0, 0.0, 0.0)
_m = ob_cube.modifiers.new('Auto Smooth', 'NODES')
_m.node_group = ng_auto_smooth
_gi = [s.identifier for s in ng_auto_smooth.interface.items_tree if s.item_type == 'SOCKET' and s.in_out == 'INPUT']
_m[_gi[1]] = 0.5236  # Angle

# ---- collection membership
col_main.objects.link(ob_cube)

# ---- scene / render settings (as saved in the file)
scene.frame_start = 1; scene.frame_end = 250; scene.frame_set(1)
scene.render.engine = 'CYCLES'
scene.render.resolution_percentage = 50
scene.render.film_transparent = True
scene.cycles.sampling_pattern = 'TABULATED_SOBOL'
scene.view_settings.view_transform = 'Filmic'
bpy.context.view_layer.update()

# ---- added for rendering (the .blend has no active camera): camera
cam_auto = bpy.data.cameras.new('AutoCamera')
cam_auto.lens = 50.0
cam_auto.sensor_width = 36.0
cam_auto.clip_end = 1000.0
ob_auto_camera = bpy.data.objects.new('AutoCamera', cam_auto)
scene.collection.objects.link(ob_auto_camera)
ob_auto_camera.location = (3.33554, -4.00264, 2.66909)
ob_auto_camera.rotation_euler = (1.09748, -7.21219e-08, 0.694738)
scene.camera = ob_auto_camera
bpy.context.view_layer.update()
